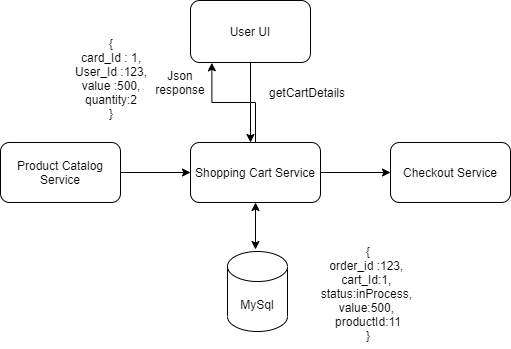

The diagram above was exported from draw.io. Its source (the exported page's mxGraphModel, read from the mxfile embedded in the PNG):
<mxGraphModel dx="782" dy="420" grid="1" gridSize="10" guides="1" tooltips="1" connect="1" arrows="1" fold="1" page="1" pageScale="1" pageWidth="850" pageHeight="1100" math="0" shadow="0">
  <root>
    <mxCell id="0" />
    <mxCell id="1" parent="0" />
    <mxCell id="MnlaDD_YKK6uPGwBclPH-7" style="edgeStyle=orthogonalEdgeStyle;rounded=0;orthogonalLoop=1;jettySize=auto;html=1;" edge="1" parent="1" source="MnlaDD_YKK6uPGwBclPH-1" target="MnlaDD_YKK6uPGwBclPH-6">
      <mxGeometry relative="1" as="geometry" />
    </mxCell>
    <mxCell id="MnlaDD_YKK6uPGwBclPH-18" style="edgeStyle=orthogonalEdgeStyle;rounded=0;orthogonalLoop=1;jettySize=auto;html=1;entryX=0.178;entryY=1.005;entryDx=0;entryDy=0;entryPerimeter=0;" edge="1" parent="1" source="MnlaDD_YKK6uPGwBclPH-1" target="MnlaDD_YKK6uPGwBclPH-8">
      <mxGeometry relative="1" as="geometry" />
    </mxCell>
    <mxCell id="MnlaDD_YKK6uPGwBclPH-1" value="Shopping Cart Service" style="rounded=1;whiteSpace=wrap;html=1;" vertex="1" parent="1">
      <mxGeometry x="240" y="190" width="130" height="60" as="geometry" />
    </mxCell>
    <mxCell id="MnlaDD_YKK6uPGwBclPH-2" value="MySql" style="shape=cylinder3;whiteSpace=wrap;html=1;boundedLbl=1;backgroundOutline=1;size=15;" vertex="1" parent="1">
      <mxGeometry x="277" y="299" width="60" height="80" as="geometry" />
    </mxCell>
    <mxCell id="MnlaDD_YKK6uPGwBclPH-5" style="edgeStyle=orthogonalEdgeStyle;rounded=0;orthogonalLoop=1;jettySize=auto;html=1;exitX=1;exitY=0.5;exitDx=0;exitDy=0;entryX=0;entryY=0.5;entryDx=0;entryDy=0;" edge="1" parent="1" source="MnlaDD_YKK6uPGwBclPH-4" target="MnlaDD_YKK6uPGwBclPH-1">
      <mxGeometry relative="1" as="geometry" />
    </mxCell>
    <mxCell id="MnlaDD_YKK6uPGwBclPH-4" value="Product Catalog Service" style="rounded=1;whiteSpace=wrap;html=1;" vertex="1" parent="1">
      <mxGeometry x="50" y="190" width="120" height="60" as="geometry" />
    </mxCell>
    <mxCell id="MnlaDD_YKK6uPGwBclPH-6" value="Checkout Service" style="rounded=1;whiteSpace=wrap;html=1;" vertex="1" parent="1">
      <mxGeometry x="440" y="190" width="120" height="60" as="geometry" />
    </mxCell>
    <mxCell id="MnlaDD_YKK6uPGwBclPH-8" value="User UI" style="rounded=1;whiteSpace=wrap;html=1;" vertex="1" parent="1">
      <mxGeometry x="240" y="48" width="120" height="62" as="geometry" />
    </mxCell>
    <mxCell id="MnlaDD_YKK6uPGwBclPH-14" style="edgeStyle=orthogonalEdgeStyle;rounded=0;orthogonalLoop=1;jettySize=auto;html=1;exitX=0.5;exitY=1;exitDx=0;exitDy=0;" edge="1" parent="1" source="MnlaDD_YKK6uPGwBclPH-8">
      <mxGeometry relative="1" as="geometry">
        <mxPoint x="380" y="230" as="sourcePoint" />
        <mxPoint x="300" y="190" as="targetPoint" />
      </mxGeometry>
    </mxCell>
    <mxCell id="MnlaDD_YKK6uPGwBclPH-16" value="" style="endArrow=classic;startArrow=classic;html=1;entryX=0.5;entryY=1;entryDx=0;entryDy=0;" edge="1" parent="1" target="MnlaDD_YKK6uPGwBclPH-1">
      <mxGeometry width="50" height="50" relative="1" as="geometry">
        <mxPoint x="305" y="297" as="sourcePoint" />
        <mxPoint x="430" y="210" as="targetPoint" />
      </mxGeometry>
    </mxCell>
    <mxCell id="MnlaDD_YKK6uPGwBclPH-17" value="getCartDetails" style="text;html=1;strokeColor=none;fillColor=none;align=center;verticalAlign=middle;whiteSpace=wrap;rounded=0;" vertex="1" parent="1">
      <mxGeometry x="337" y="130" width="40" height="20" as="geometry" />
    </mxCell>
    <mxCell id="MnlaDD_YKK6uPGwBclPH-19" value="Json response" style="text;html=1;strokeColor=none;fillColor=none;align=center;verticalAlign=middle;whiteSpace=wrap;rounded=0;" vertex="1" parent="1">
      <mxGeometry x="210" y="120" width="40" height="20" as="geometry" />
    </mxCell>
    <mxCell id="MnlaDD_YKK6uPGwBclPH-23" value="&lt;div&gt;{&lt;/div&gt;&lt;div&gt;card_Id : 1,&lt;/div&gt;&lt;div&gt;User_Id :123,&lt;/div&gt;&lt;div&gt;value :500,&lt;/div&gt;&lt;div&gt;quantity:2&lt;/div&gt;&lt;div&gt;}&lt;/div&gt;" style="text;html=1;strokeColor=none;fillColor=none;align=center;verticalAlign=middle;whiteSpace=wrap;rounded=0;" vertex="1" parent="1">
      <mxGeometry x="121" y="76" width="80" height="100" as="geometry" />
    </mxCell>
    <mxCell id="MnlaDD_YKK6uPGwBclPH-24" value="&lt;div&gt;{&lt;/div&gt;&lt;div&gt;order_id :123,&amp;nbsp;&lt;/div&gt;&lt;div&gt;cart_Id:1,&amp;nbsp;&lt;/div&gt;&lt;div&gt;status:inProcess,&amp;nbsp;&lt;/div&gt;&lt;div&gt;value:500,&amp;nbsp;&lt;/div&gt;&lt;div&gt;productId:11&lt;/div&gt;&lt;div&gt;}&lt;/div&gt;" style="text;html=1;strokeColor=none;fillColor=none;align=center;verticalAlign=middle;whiteSpace=wrap;rounded=0;" vertex="1" parent="1">
      <mxGeometry x="348" y="285" width="140" height="111" as="geometry" />
    </mxCell>
  </root>
</mxGraphModel>